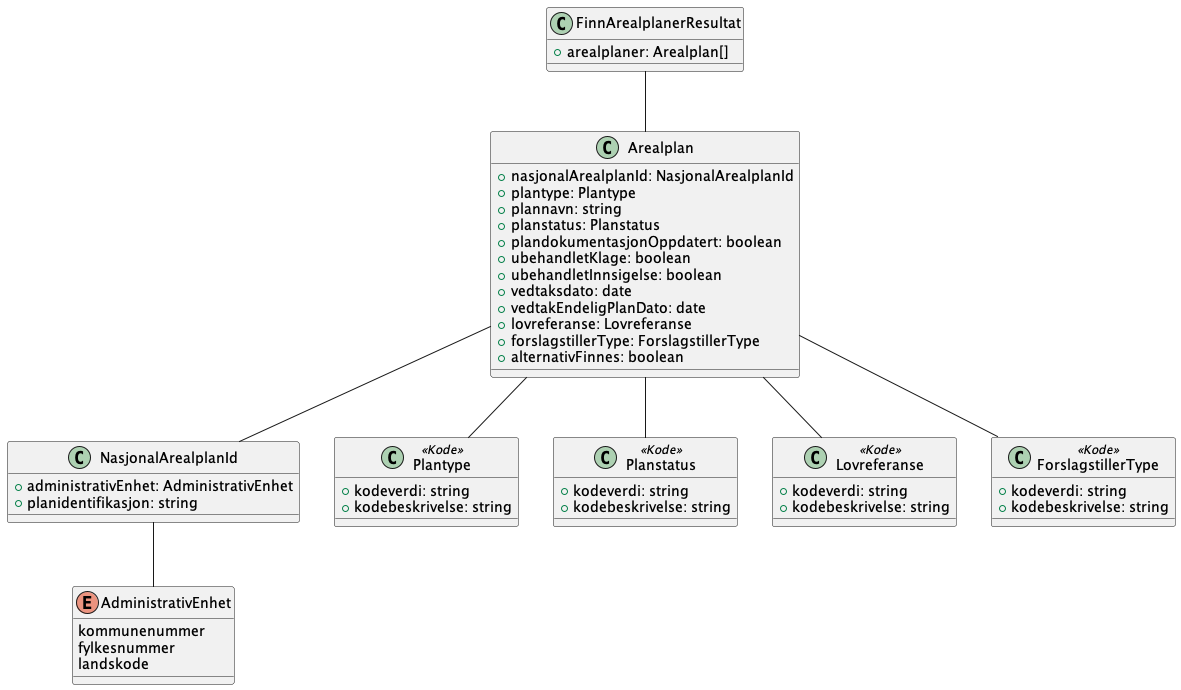

The diagram above was rendered by PlantUML. Its source (embedded in the PNG):
@startuml
!include ./../no.ks.fiks.plan.v2.felles.arealplan/arealplan.pu

class FinnArealplanerResultat {
    +arealplaner: Arealplan[]
}

FinnArealplanerResultat -- Arealplan

@enduml